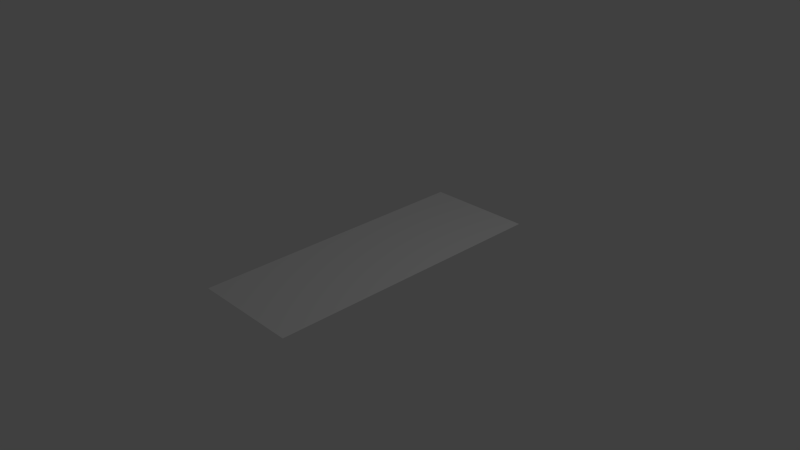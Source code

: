 # Source: accel.blend  (saved by Blender 2.67.1; exported with 4.5.12 LTS)
import bpy
from mathutils import Matrix  # noqa: F401  (used for matrix-valued properties, if any)

bpy.ops.wm.read_factory_settings(use_empty=True)
scene = bpy.context.scene
scene.name = 'Scene'

# ---- collections
col_collection_1 = bpy.data.collections.new('Collection 1'); scene.collection.children.link(col_collection_1)

# ---- world
world_world = bpy.data.worlds.new('World'); scene.world = world_world
world_world.color = (0.05088, 0.05088, 0.05088)
world_world.use_sun_shadow = False
world_world.sun_shadow_jitter_overblur = 0.0
world_world.cycles.sampling_method = 'MANUAL'
world_world.cycles.sample_map_resolution = 256

# ---- cameras
cam_camera = bpy.data.cameras.new('Camera')
cam_camera.clip_end = 100.0
cam_camera.lens = 35.0
cam_camera.sensor_width = 32.0
cam_camera.sensor_height = 18.0
cam_camera.ortho_scale = 7.314
cam_camera.dof.focus_distance = 0.0
cam_camera.dof.aperture_fstop = 128.0

# ---- lights
light_lamp = bpy.data.lights.new('Lamp', 'POINT')
light_lamp.transmission_factor = 0.0
light_lamp.cutoff_distance = 30.0
light_lamp.energy = 100.0
light_lamp.shadow_buffer_clip_start = 1.001
light_lamp.shadow_soft_size = 0.1
light_lamp.shadow_maximum_resolution = 0.006
light_lamp.use_absolute_resolution = True
light_lamp.cycles.use_multiple_importance_sampling = False

# ---- meshes
me_accel = bpy.data.meshes.new('Accel')
me_accel.from_pydata([(0.75, 8.742e-08, 2.0), (-0.75, 8.742e-08, 2.0), (0.75, -8.742e-08, -2.0), (-0.75, -8.742e-08, -2.0)], [], [(1, 0, 2, 3)])
_uv = me_accel.uv_layers.new(name='UVMap')
_uv.uv.foreach_set('vector', [7.081e-05, 0.006356, 0.9999, 0.006356, 0.9999, 1.006, 7.069e-05, 1.006])
me_accel.use_remesh_preserve_volume = False
me_accel.use_remesh_preserve_attributes = False
me_accel.use_mirror_vertex_groups = False
me_accel.update()

# ---- objects
ob_accel = bpy.data.objects.new('Accel', me_accel)
ob_lamp = bpy.data.objects.new('Lamp', light_lamp)
ob_camera = bpy.data.objects.new('Camera', cam_camera)

# ---- transforms, parenting, visibility, modifiers, constraints
ob_accel.location = (0.0, 0.0, 0.0)
ob_accel.rotation_euler = (1.571, -0.0, 0.0)
ob_accel.lineart.crease_threshold = 0.0
ob_lamp.location = (4.076, 1.005, 5.904)
ob_lamp.rotation_euler = (0.6503, 0.05522, 1.866)
ob_lamp.lock_rotations_4d = False
ob_lamp.empty_display_type = 'ARROWS'
ob_lamp.color = (0.0, 0.0, 0.0, 0.0)
ob_lamp.lineart.crease_threshold = 0.0
ob_camera.location = (7.481, -6.508, 5.344)
ob_camera.rotation_euler = (1.109, 0.01082, 0.8149)
ob_camera.lock_rotations_4d = False
ob_camera.empty_display_type = 'ARROWS'
ob_camera.color = (0.0, 0.0, 0.0, 0.0)
ob_camera.display_type = 'WIRE'
ob_camera.lineart.crease_threshold = 0.0

# ---- collection membership
col_collection_1.objects.link(ob_accel)
col_collection_1.objects.link(ob_lamp)
col_collection_1.objects.link(ob_camera)

# ---- scene / render settings (as saved in the file)
scene.camera = ob_camera
scene.frame_start = 1; scene.frame_end = 250; scene.frame_set(1)
scene.render.engine = 'BLENDER_EEVEE_NEXT'
scene.render.image_settings.color_mode = 'RGB'
scene.render.image_settings.compression = 90
scene.render.resolution_percentage = 50
scene.render.dither_intensity = 0.0
scene.cycles.use_denoising = False
scene.cycles.samples = 10
scene.cycles.sampling_pattern = 'TABULATED_SOBOL'
scene.cycles.light_sampling_threshold = 0.0
scene.cycles.use_adaptive_sampling = False
scene.cycles.use_light_tree = False
scene.cycles.blur_glossy = 0.0
scene.cycles.volume_bounces = 1
scene.cycles.pixel_filter_type = 'GAUSSIAN'
scene.cycles.sample_clamp_indirect = 0.0
scene.view_settings.view_transform = 'Standard'
bpy.context.view_layer.update()
